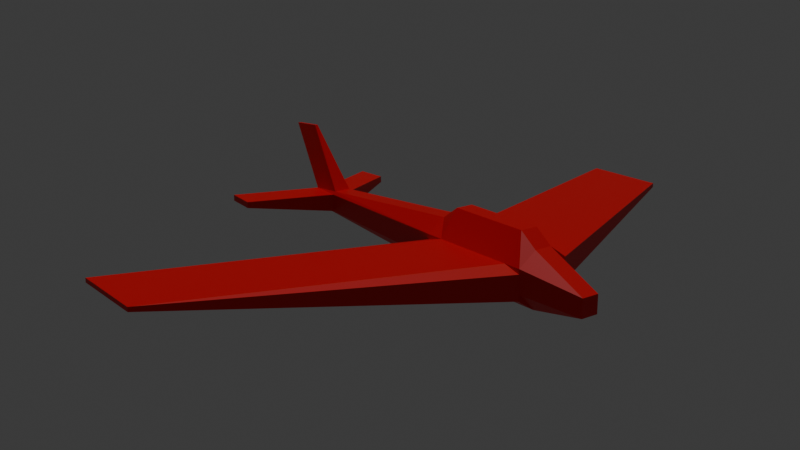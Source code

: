 # Source: test0.blend  (saved by Blender 4.0.36; exported with 4.5.12 LTS)
import bpy
from mathutils import Matrix  # noqa: F401  (used for matrix-valued properties, if any)

bpy.ops.wm.read_factory_settings(use_empty=True)
scene = bpy.context.scene
scene.name = 'Scene'

# ---- materials (node trees are filled in below, after node groups)
mat_material = bpy.data.materials.new('Material')
mat_material.use_transparent_shadow = False

# ---- material node trees
mat_material.use_nodes = True; mat_material.node_tree.nodes.clear()
_N = mat_material.node_tree.nodes; _L = mat_material.node_tree.links
n0 = _N.new('ShaderNodeBsdfPrincipled'); n0.name = 'Principled BSDF'; n0.location = (10, 300)
n0.inputs[0].default_value = (0.8003, 0.0, 0.004344, 1.0)
n0.inputs[3].default_value = 1.45
n1 = _N.new('ShaderNodeOutputMaterial'); n1.name = 'Material Output'; n1.location = (300, 300)
_L.new(n0.outputs[0], n1.inputs[0])
n1.is_active_output = True

# ---- world
world_world = bpy.data.worlds.new('World'); scene.world = world_world
world_world.use_nodes = True; world_world.node_tree.nodes.clear()
_N = world_world.node_tree.nodes; _L = world_world.node_tree.links
n0 = _N.new('ShaderNodeOutputWorld'); n0.name = 'World Output'; n0.location = (300, 300)
n1 = _N.new('ShaderNodeBackground'); n1.name = 'Background'; n1.location = (10, 300)
n1.inputs[0].default_value = (0.05088, 0.05088, 0.05088, 1.0)
_L.new(n1.outputs[0], n0.inputs[0])
n0.is_active_output = True
world_world.color = (0.05088, 0.05088, 0.05088)
world_world.use_sun_shadow = False
world_world.sun_shadow_jitter_overblur = 0.0

# ---- cameras
cam_camera = bpy.data.cameras.new('Camera')

# ---- lights
light_sun = bpy.data.lights.new('Sun', 'SUN')
light_sun.transmission_factor = 0.0
light_sun.energy = 1.0

# ---- meshes
me_cube = bpy.data.meshes.new('Cube')
me_cube.from_pydata([(-1.0, -1.0, -0.5618), (-1.0, -1.0, 0.5167), (-1.0, 3.494, -0.5618), (-1.0, 3.494, 0.5167), (1.0, -1.0, -0.5618), (1.0, -1.0, 0.5167), (1.0, 3.494, -0.5618), (1.0, 3.494, 0.5167), (-1.0, 2.828, -0.5618), (-1.0, -0.3333, -0.5618), (-1.0, -1.0, -0.3333), (-1.0, -1.0, 0.3333), (-1.0, -0.3333, 0.5167), (-1.0, 2.828, 0.5167), (-1.0, 3.494, 0.3333), (-1.0, 3.494, -0.3333), (0.3333, 3.494, -1.0), (-0.3333, 3.494, -1.0), (-0.3333, 3.494, 1.0), (0.3333, 3.494, 1.0), (1.0, 3.494, 0.3333), (1.0, 3.494, -0.3333), (1.0, -0.3333, -0.5618), (1.0, 2.828, -0.5618), (1.0, 2.828, 0.5167), (1.0, -0.3333, 0.5167), (1.0, -1.0, 0.3333), (1.0, -1.0, -0.3333), (-0.3333, -1.0, -1.0), (0.3333, -1.0, -1.0), (0.3333, -1.0, 1.0), (-0.3333, -1.0, 1.0), (0.3333, 2.828, 1.485), (0.3333, -0.3333, 1.485), (-0.3333, 2.828, 1.485), (-0.3333, -0.3333, 1.485), (-0.3333, 2.828, -1.0), (-0.3333, -0.3333, -1.0), (0.3333, 2.828, -1.0), (0.3333, -0.3333, -1.0), (0.3333, -8.917, -0.3333), (-0.3333, -8.917, -0.3333), (0.3333, -8.917, 0.3333), (-0.3333, -8.917, 0.3333), (11.57, -1.895, -0.08178), (11.57, -5.056, -0.08178), (11.57, -1.895, 0.08178), (11.57, -5.056, 0.08178), (-0.3333, 5.583, -0.64), (0.3333, 5.583, -0.64), (-0.3333, 5.583, 0.02671), (0.3333, 5.583, 0.02671), (-11.57, -5.056, -0.08178), (-11.57, -1.895, -0.08178), (-11.57, -5.056, 0.08178), (-11.57, -1.895, 0.08178), (-0.4343, -7.718, 0.3333), (0.4393, -7.659, -0.3333), (-0.3333, -7.684, 0.4371), (0.4395, -7.656, 0.3333), (-0.3333, -7.737, -0.4327), (-0.3333, -7.671, -0.4382), (-0.4288, -7.783, -0.3333), (-0.4351, -7.709, -0.3333), (0.3333, -7.664, 0.4388), (3.234, -9.47, -0.143), (3.128, -10.73, -0.143), (3.234, -9.467, 0.09536), (3.128, -10.73, 0.09536), (-3.128, -10.73, 0.09536), (-3.128, -10.73, -0.143), (-3.229, -9.529, 0.09536), (-3.224, -9.594, -0.143), (-3.23, -9.52, -0.143), (0.06537, -10.69, 2.638), (-0.06537, -10.69, 2.638), (0.06537, -9.434, 2.743), (-0.06537, -9.454, 2.741)], [], [(55, 13, 3, 14), (51, 19, 7, 20), (47, 25, 5, 26), (43, 58, 56), (39, 22, 4, 29), (35, 12, 1, 31), (25, 33, 30, 5), (33, 35, 31, 30), (7, 19, 32, 24), (24, 32, 33, 25), (19, 18, 34, 32), (32, 34, 35, 33), (18, 3, 13, 34), (34, 13, 12, 35), (9, 37, 28, 0), (37, 39, 29, 28), (2, 17, 36, 8), (8, 36, 37, 9), (17, 16, 38, 36), (36, 38, 39, 37), (16, 6, 23, 38), (38, 23, 22, 39), (28, 61, 63, 10, 0), (56, 63, 73, 71), (4, 27, 57, 40, 29), (29, 40, 41, 60, 61, 28), (27, 26, 59, 57), (40, 42, 43, 41), (26, 5, 30, 64, 59), (43, 42, 74, 75), (22, 45, 27, 4), (45, 47, 26, 27), (6, 21, 44, 23), (23, 44, 45, 22), (21, 20, 46, 44), (44, 46, 47, 45), (20, 7, 24, 46), (46, 24, 25, 47), (16, 49, 21, 6), (49, 51, 20, 21), (2, 15, 48, 17), (17, 48, 49, 16), (15, 14, 50, 48), (48, 50, 51, 49), (14, 3, 18, 50), (50, 18, 19, 51), (8, 53, 15, 2), (53, 55, 14, 15), (0, 10, 52, 9), (9, 52, 53, 8), (10, 11, 54, 52), (52, 54, 55, 53), (11, 1, 12, 54), (54, 12, 13, 55), (62, 41, 70, 72), (63, 56, 11, 10), (56, 58, 31, 1, 11), (59, 64, 42), (63, 61, 60, 62), (62, 60, 41), (58, 64, 30, 31), (70, 69, 71, 73, 72), (65, 67, 68, 66), (43, 56, 71, 69), (63, 62, 72, 73), (59, 42, 68, 67), (40, 57, 65, 66), (42, 40, 66, 68), (41, 43, 69, 70), (57, 59, 67, 65), (74, 76, 77, 75), (42, 64, 76, 74), (64, 58, 77, 76), (58, 43, 75, 77)])
_uv = me_cube.uv_layers.new(name='UVMap')
_uv.uv.foreach_set('vector', [0.5417, 0.1667, 0.625, 0.1667, 0.625, 0.25, 0.5417, 0.25, 0.5417, 0.4167, 0.625, 0.4167, 0.625, 0.5, 0.5417, 0.5, 0.5417, 0.6667, 0.625, 0.6667, 0.625, 0.75, 0.5417, 0.75, 0.5417, 0.9167, 0.5546, 0.9167, 0.5417, 0.9293, 0.2917, 0.6667, 0.375, 0.6667, 0.375, 0.75, 0.2917, 0.75, 0.7917, 0.6667, 0.875, 0.6667, 0.875, 0.75, 0.7917, 0.75, 0.625, 0.6667, 0.7083, 0.6667, 0.7083, 0.75, 0.625, 0.75, 0.7083, 0.6667, 0.7917, 0.6667, 0.7917, 0.75, 0.7083, 0.75, 0.625, 0.5, 0.7083, 0.5, 0.7083, 0.5833, 0.625, 0.5833, 0.625, 0.5833, 0.7083, 0.5833, 0.7083, 0.6667, 0.625, 0.6667, 0.7083, 0.5, 0.7917, 0.5, 0.7917, 0.5833, 0.7083, 0.5833, 0.7083, 0.5833, 0.7917, 0.5833, 0.7917, 0.6667, 0.7083, 0.6667, 0.7917, 0.5, 0.875, 0.5, 0.875, 0.5833, 0.7917, 0.5833, 0.7917, 0.5833, 0.875, 0.5833, 0.875, 0.6667, 0.7917, 0.6667, 0.125, 0.6667, 0.2083, 0.6667, 0.2083, 0.75, 0.125, 0.75, 0.2083, 0.6667, 0.2917, 0.6667, 0.2917, 0.75, 0.2083, 0.75, 0.125, 0.5, 0.2083, 0.5, 0.2083, 0.5833, 0.125, 0.5833, 0.125, 0.5833, 0.2083, 0.5833, 0.2083, 0.6667, 0.125, 0.6667, 0.2083, 0.5, 0.2917, 0.5, 0.2917, 0.5833, 0.2083, 0.5833, 0.2083, 0.5833, 0.2917, 0.5833, 0.2917, 0.6667, 0.2083, 0.6667, 0.2917, 0.5, 0.375, 0.5, 0.375, 0.5833, 0.2917, 0.5833, 0.2917, 0.5833, 0.375, 0.5833, 0.375, 0.6667, 0.2917, 0.6667, 0.375, 0.9167, 0.4452, 0.9167, 0.4583, 0.9294, 0.4583, 1.0, 0.375, 1.0, 0.5417, 0.9293, 0.4583, 0.9294, 0.4583, 0.9294, 0.5417, 0.9293, 0.375, 0.75, 0.4583, 0.75, 0.4583, 0.8201, 0.4583, 0.8333, 0.375, 0.8333, 0.375, 0.8333, 0.4583, 0.8333, 0.4583, 0.9167, 0.4459, 0.9167, 0.4452, 0.9167, 0.375, 0.9167, 0.4583, 0.75, 0.5417, 0.75, 0.5417, 0.8201, 0.4583, 0.8201, 0.4583, 0.8333, 0.5417, 0.8333, 0.5417, 0.9167, 0.4583, 0.9167, 0.5417, 0.75, 0.625, 0.75, 0.625, 0.8333, 0.5549, 0.8333, 0.5417, 0.8201, 0.5417, 0.9167, 0.5417, 0.8333, 0.5417, 0.8333, 0.5417, 0.9167, 0.375, 0.6667, 0.4583, 0.6667, 0.4583, 0.75, 0.375, 0.75, 0.4583, 0.6667, 0.5417, 0.6667, 0.5417, 0.75, 0.4583, 0.75, 0.375, 0.5, 0.4583, 0.5, 0.4583, 0.5833, 0.375, 0.5833, 0.375, 0.5833, 0.4583, 0.5833, 0.4583, 0.6667, 0.375, 0.6667, 0.4583, 0.5, 0.5417, 0.5, 0.5417, 0.5833, 0.4583, 0.5833, 0.4583, 0.5833, 0.5417, 0.5833, 0.5417, 0.6667, 0.4583, 0.6667, 0.5417, 0.5, 0.625, 0.5, 0.625, 0.5833, 0.5417, 0.5833, 0.5417, 0.5833, 0.625, 0.5833, 0.625, 0.6667, 0.5417, 0.6667, 0.375, 0.4167, 0.4583, 0.4167, 0.4583, 0.5, 0.375, 0.5, 0.4583, 0.4167, 0.5417, 0.4167, 0.5417, 0.5, 0.4583, 0.5, 0.375, 0.25, 0.4583, 0.25, 0.4583, 0.3333, 0.375, 0.3333, 0.375, 0.3333, 0.4583, 0.3333, 0.4583, 0.4167, 0.375, 0.4167, 0.4583, 0.25, 0.5417, 0.25, 0.5417, 0.3333, 0.4583, 0.3333, 0.4583, 0.3333, 0.5417, 0.3333, 0.5417, 0.4167, 0.4583, 0.4167, 0.5417, 0.25, 0.625, 0.25, 0.625, 0.3333, 0.5417, 0.3333, 0.5417, 0.3333, 0.625, 0.3333, 0.625, 0.4167, 0.5417, 0.4167, 0.375, 0.1667, 0.4583, 0.1667, 0.4583, 0.25, 0.375, 0.25, 0.4583, 0.1667, 0.5417, 0.1667, 0.5417, 0.25, 0.4583, 0.25, 0.375, 0.0, 0.4583, 0.0, 0.4583, 0.08333, 0.375, 0.08333, 0.375, 0.08333, 0.4583, 0.08333, 0.4583, 0.1667, 0.375, 0.1667, 0.4583, 0.0, 0.5417, 0.0, 0.5417, 0.08333, 0.4583, 0.08333, 0.4583, 0.08333, 0.5417, 0.08333, 0.5417, 0.1667, 0.4583, 0.1667, 0.5417, 0.0, 0.625, 0.0, 0.625, 0.08333, 0.5417, 0.08333, 0.5417, 0.08333, 0.625, 0.08333, 0.625, 0.1667, 0.5417, 0.1667, 0.4583, 0.9286, 0.4583, 0.9167, 0.4583, 0.9167, 0.4583, 0.9286, 0.4583, 0.9294, 0.5417, 0.9293, 0.5417, 1.0, 0.4583, 1.0, 0.5417, 0.9293, 0.5546, 0.9167, 0.625, 0.9167, 0.625, 1.0, 0.5417, 1.0, 0.5417, 0.8201, 0.5549, 0.8333, 0.5417, 0.8333, 0.4583, 0.9294, 0.4452, 0.9167, 0.4459, 0.9167, 0.4583, 0.9286, 0.4583, 0.9286, 0.4459, 0.9167, 0.4583, 0.9167, 0.5546, 0.9167, 0.5549, 0.8333, 0.625, 0.8333, 0.625, 0.9167, 0.4583, 0.9167, 0.5417, 0.9167, 0.5417, 0.9293, 0.4583, 0.9294, 0.4583, 0.9286, 0.4583, 0.8201, 0.5417, 0.8201, 0.5417, 0.8333, 0.4583, 0.8333, 0.5417, 0.9167, 0.5417, 0.9293, 0.5417, 0.9293, 0.5417, 0.9167, 0.4583, 0.9294, 0.4583, 0.9286, 0.4583, 0.9286, 0.4583, 0.9294, 0.5417, 0.8201, 0.5417, 0.8333, 0.5417, 0.8333, 0.5417, 0.8201, 0.4583, 0.8333, 0.4583, 0.8201, 0.4583, 0.8201, 0.4583, 0.8333, 0.5417, 0.8333, 0.4583, 0.8333, 0.4583, 0.8333, 0.5417, 0.8333, 0.4583, 0.9167, 0.5417, 0.9167, 0.5417, 0.9167, 0.4583, 0.9167, 0.4583, 0.8201, 0.5417, 0.8201, 0.5417, 0.8201, 0.4583, 0.8201, 0.5417, 0.8333, 0.5549, 0.8333, 0.5546, 0.9167, 0.5417, 0.9167, 0.5417, 0.8333, 0.5549, 0.8333, 0.5549, 0.8333, 0.5417, 0.8333, 0.5549, 0.8333, 0.5546, 0.9167, 0.5546, 0.9167, 0.5549, 0.8333, 0.5546, 0.9167, 0.5417, 0.9167, 0.5417, 0.9167, 0.5546, 0.9167])
me_cube.materials.append(mat_material)
me_cube.update()

# ---- objects
ob_cube = bpy.data.objects.new('Cube', me_cube)
ob_sun = bpy.data.objects.new('Sun', light_sun)
ob_camera = bpy.data.objects.new('Camera', cam_camera)

# ---- transforms, parenting, visibility, modifiers, constraints
ob_cube.location = (0.0, 0.0, 0.0)
ob_sun.location = (0.0, 0.0, 0.0)
ob_camera.location = (23.55, 27.13, 11.98)
ob_camera.rotation_euler = (1.271, -1.078e-07, 2.493)

# ---- collection membership
scene.collection.objects.link(ob_cube)
scene.collection.objects.link(ob_sun)
scene.collection.objects.link(ob_camera)

# ---- scene / render settings (as saved in the file)
scene.camera = ob_camera
scene.frame_start = 1; scene.frame_end = 250; scene.frame_set(1)
scene.render.engine = 'BLENDER_EEVEE_NEXT'
scene.cycles.sampling_pattern = 'TABULATED_SOBOL'
bpy.context.view_layer.update()
